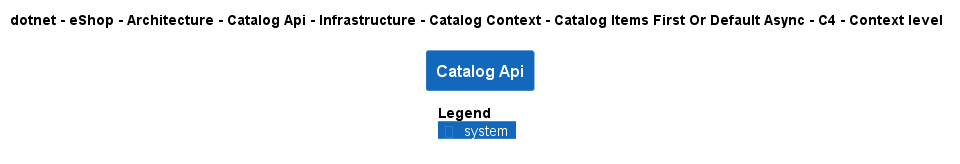

The diagram above was rendered by PlantUML. Its source (embedded in the PNG):
@startuml
!pragma layout smetana
!include ..\..\..\..\..\..\..\..\..\..\..\.c4s\C4_Context.puml

AddElementTag("c4interflow:lifecycle:new", $bgColor=green, $fontColor=#ffffff, $borderColor=green, $shadowing="False")
AddElementTag("c4interflow:lifecycle:changed", $bgColor=orange, $fontColor=#ffffff, $borderColor=orange, $shadowing="False")
AddElementTag("c4interflow:lifecycle:removed", $bgColor=red, $fontColor=#ffffff, $borderColor=red, $shadowing="False")

AddRelTag("c4interflow:lifecycle:new", $textColor=green, $lineColor=green)
AddRelTag("c4interflow:lifecycle:changed", $textColor=orange, $lineColor=orange)
AddRelTag("c4interflow:lifecycle:removed", $textColor=red, $lineColor=red)

SHOW_PERSON_PORTRAIT()
LAYOUT_TOP_DOWN()

skinparam linetype polyline

title dotnet - eShop - Architecture - Catalog Api - Infrastructure - Catalog Context - Catalog Items First Or Default Async - C4 - Context level

System(dotnet.eShop.Architecture.SoftwareSystems.CatalogApi, "Catalog Api", "")



SHOW_LEGEND()
@enduml